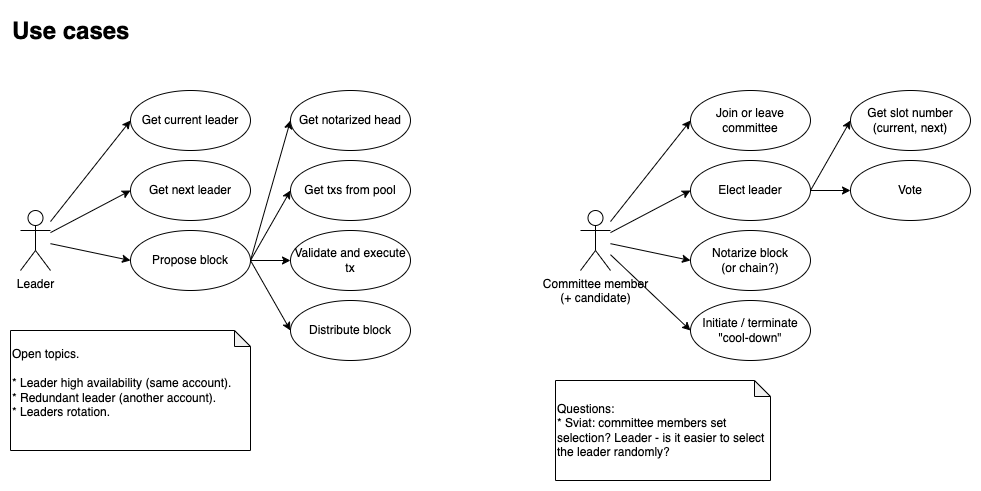

The diagram above was exported from draw.io. Its source (the exported page's mxGraphModel, read from the mxfile embedded in the PNG):
<mxGraphModel dx="1468" dy="946" grid="1" gridSize="10" guides="1" tooltips="1" connect="1" arrows="1" fold="1" page="1" pageScale="1" pageWidth="1169" pageHeight="827" math="0" shadow="0">
  <root>
    <mxCell id="0" />
    <mxCell id="1" parent="0" />
    <mxCell id="2" value="&lt;h1 style=&quot;margin-top: 0px;&quot;&gt;&lt;span style=&quot;background-color: transparent; color: light-dark(rgb(0, 0, 0), rgb(255, 255, 255));&quot;&gt;Use cases&lt;br&gt;&lt;/span&gt;&lt;/h1&gt;" style="text;html=1;whiteSpace=wrap;overflow=hidden;rounded=0;" vertex="1" parent="1">
      <mxGeometry x="40" y="880" width="240" height="40" as="geometry" />
    </mxCell>
    <mxCell id="3" style="rounded=0;orthogonalLoop=1;jettySize=auto;html=1;entryX=0;entryY=0.5;entryDx=0;entryDy=0;" edge="1" source="6" target="7" parent="1">
      <mxGeometry relative="1" as="geometry" />
    </mxCell>
    <mxCell id="4" style="rounded=0;orthogonalLoop=1;jettySize=auto;html=1;entryX=0;entryY=0.5;entryDx=0;entryDy=0;" edge="1" source="6" target="8" parent="1">
      <mxGeometry relative="1" as="geometry" />
    </mxCell>
    <mxCell id="5" style="rounded=0;orthogonalLoop=1;jettySize=auto;html=1;entryX=0;entryY=0.5;entryDx=0;entryDy=0;" edge="1" source="6" target="13" parent="1">
      <mxGeometry relative="1" as="geometry" />
    </mxCell>
    <mxCell id="6" value="Leader" style="shape=umlActor;verticalLabelPosition=bottom;verticalAlign=top;html=1;outlineConnect=0;" vertex="1" parent="1">
      <mxGeometry x="50" y="1080" width="30" height="60" as="geometry" />
    </mxCell>
    <mxCell id="7" value="Get current leader" style="ellipse;whiteSpace=wrap;html=1;" vertex="1" parent="1">
      <mxGeometry x="160" y="960" width="120" height="60" as="geometry" />
    </mxCell>
    <mxCell id="8" value="Get next leader" style="ellipse;whiteSpace=wrap;html=1;" vertex="1" parent="1">
      <mxGeometry x="160" y="1030" width="120" height="60" as="geometry" />
    </mxCell>
    <mxCell id="9" style="rounded=0;orthogonalLoop=1;jettySize=auto;html=1;entryX=0;entryY=0.5;entryDx=0;entryDy=0;exitX=1;exitY=0.5;exitDx=0;exitDy=0;" edge="1" source="13" target="14" parent="1">
      <mxGeometry relative="1" as="geometry" />
    </mxCell>
    <mxCell id="10" style="rounded=0;orthogonalLoop=1;jettySize=auto;html=1;entryX=0;entryY=0.5;entryDx=0;entryDy=0;exitX=1;exitY=0.5;exitDx=0;exitDy=0;" edge="1" source="13" target="15" parent="1">
      <mxGeometry relative="1" as="geometry" />
    </mxCell>
    <mxCell id="11" style="rounded=0;orthogonalLoop=1;jettySize=auto;html=1;entryX=0;entryY=0.5;entryDx=0;entryDy=0;exitX=1;exitY=0.5;exitDx=0;exitDy=0;" edge="1" source="13" target="16" parent="1">
      <mxGeometry relative="1" as="geometry" />
    </mxCell>
    <mxCell id="12" style="rounded=0;orthogonalLoop=1;jettySize=auto;html=1;entryX=0;entryY=0.5;entryDx=0;entryDy=0;exitX=1;exitY=0.5;exitDx=0;exitDy=0;" edge="1" source="13" target="18" parent="1">
      <mxGeometry relative="1" as="geometry" />
    </mxCell>
    <mxCell id="13" value="Propose block" style="ellipse;whiteSpace=wrap;html=1;" vertex="1" parent="1">
      <mxGeometry x="160" y="1100" width="120" height="60" as="geometry" />
    </mxCell>
    <mxCell id="14" value="Get txs from pool" style="ellipse;whiteSpace=wrap;html=1;" vertex="1" parent="1">
      <mxGeometry x="320" y="1030" width="120" height="60" as="geometry" />
    </mxCell>
    <mxCell id="15" value="Validate and execute tx" style="ellipse;whiteSpace=wrap;html=1;" vertex="1" parent="1">
      <mxGeometry x="320" y="1100" width="120" height="60" as="geometry" />
    </mxCell>
    <mxCell id="16" value="Distribute block" style="ellipse;whiteSpace=wrap;html=1;" vertex="1" parent="1">
      <mxGeometry x="320" y="1170" width="120" height="60" as="geometry" />
    </mxCell>
    <mxCell id="17" value="Open topics.&lt;div&gt;&lt;br&gt;&lt;div&gt;* Leader high availability (same account).&lt;/div&gt;&lt;div&gt;* Redundant leader (another account).&lt;/div&gt;&lt;div&gt;* Leaders rotation.&lt;/div&gt;&lt;div&gt;&lt;br&gt;&lt;/div&gt;&lt;/div&gt;" style="shape=note;whiteSpace=wrap;html=1;backgroundOutline=1;darkOpacity=0.05;align=left;size=16;" vertex="1" parent="1">
      <mxGeometry x="40" y="1200" width="240" height="120" as="geometry" />
    </mxCell>
    <mxCell id="18" value="Get notarized head" style="ellipse;whiteSpace=wrap;html=1;" vertex="1" parent="1">
      <mxGeometry x="320" y="960" width="120" height="60" as="geometry" />
    </mxCell>
    <mxCell id="19" style="rounded=0;orthogonalLoop=1;jettySize=auto;html=1;entryX=0;entryY=0.5;entryDx=0;entryDy=0;" edge="1" source="23" target="24" parent="1">
      <mxGeometry relative="1" as="geometry" />
    </mxCell>
    <mxCell id="20" style="rounded=0;orthogonalLoop=1;jettySize=auto;html=1;entryX=0;entryY=0.5;entryDx=0;entryDy=0;" edge="1" source="23" target="27" parent="1">
      <mxGeometry relative="1" as="geometry" />
    </mxCell>
    <mxCell id="21" style="rounded=0;orthogonalLoop=1;jettySize=auto;html=1;entryX=0;entryY=0.5;entryDx=0;entryDy=0;" edge="1" source="23" target="30" parent="1">
      <mxGeometry relative="1" as="geometry" />
    </mxCell>
    <mxCell id="22" style="rounded=0;orthogonalLoop=1;jettySize=auto;html=1;entryX=0;entryY=0.5;entryDx=0;entryDy=0;" edge="1" source="23" target="31" parent="1">
      <mxGeometry relative="1" as="geometry" />
    </mxCell>
    <mxCell id="23" value="Committee member&lt;div&gt;(+ candidate)&lt;/div&gt;" style="shape=umlActor;verticalLabelPosition=bottom;verticalAlign=top;html=1;outlineConnect=0;" vertex="1" parent="1">
      <mxGeometry x="610" y="1080" width="30" height="60" as="geometry" />
    </mxCell>
    <mxCell id="24" value="Join or leave committee" style="ellipse;whiteSpace=wrap;html=1;" vertex="1" parent="1">
      <mxGeometry x="720" y="960" width="120" height="60" as="geometry" />
    </mxCell>
    <mxCell id="25" style="rounded=0;orthogonalLoop=1;jettySize=auto;html=1;entryX=0;entryY=0.5;entryDx=0;entryDy=0;exitX=1;exitY=0.5;exitDx=0;exitDy=0;" edge="1" source="27" target="28" parent="1">
      <mxGeometry relative="1" as="geometry" />
    </mxCell>
    <mxCell id="26" style="rounded=0;orthogonalLoop=1;jettySize=auto;html=1;entryX=0;entryY=0.5;entryDx=0;entryDy=0;exitX=1;exitY=0.5;exitDx=0;exitDy=0;" edge="1" source="27" target="29" parent="1">
      <mxGeometry relative="1" as="geometry" />
    </mxCell>
    <mxCell id="27" value="Elect leader" style="ellipse;whiteSpace=wrap;html=1;" vertex="1" parent="1">
      <mxGeometry x="720" y="1030" width="120" height="60" as="geometry" />
    </mxCell>
    <mxCell id="28" value="Get slot number&lt;div&gt;(current, next)&lt;/div&gt;" style="ellipse;whiteSpace=wrap;html=1;" vertex="1" parent="1">
      <mxGeometry x="880" y="960" width="120" height="60" as="geometry" />
    </mxCell>
    <mxCell id="29" value="Vote" style="ellipse;whiteSpace=wrap;html=1;" vertex="1" parent="1">
      <mxGeometry x="880" y="1030" width="120" height="60" as="geometry" />
    </mxCell>
    <mxCell id="30" value="Notarize block&lt;div&gt;(or chain?)&lt;/div&gt;" style="ellipse;whiteSpace=wrap;html=1;" vertex="1" parent="1">
      <mxGeometry x="720" y="1100" width="120" height="60" as="geometry" />
    </mxCell>
    <mxCell id="31" value="Initiate / terminate &quot;cool-down&quot;" style="ellipse;whiteSpace=wrap;html=1;" vertex="1" parent="1">
      <mxGeometry x="720" y="1170" width="120" height="60" as="geometry" />
    </mxCell>
    <mxCell id="32" value="Questions:&lt;div&gt;* Sviat: committee members set selection? L&lt;span style=&quot;background-color: transparent; color: light-dark(rgb(0, 0, 0), rgb(255, 255, 255));&quot;&gt;eader - is it easier to select the leader randomly?&lt;/span&gt;&lt;/div&gt;" style="shape=note;whiteSpace=wrap;html=1;backgroundOutline=1;darkOpacity=0.05;size=16;align=left;" vertex="1" parent="1">
      <mxGeometry x="585" y="1250" width="215" height="100" as="geometry" />
    </mxCell>
  </root>
</mxGraphModel>